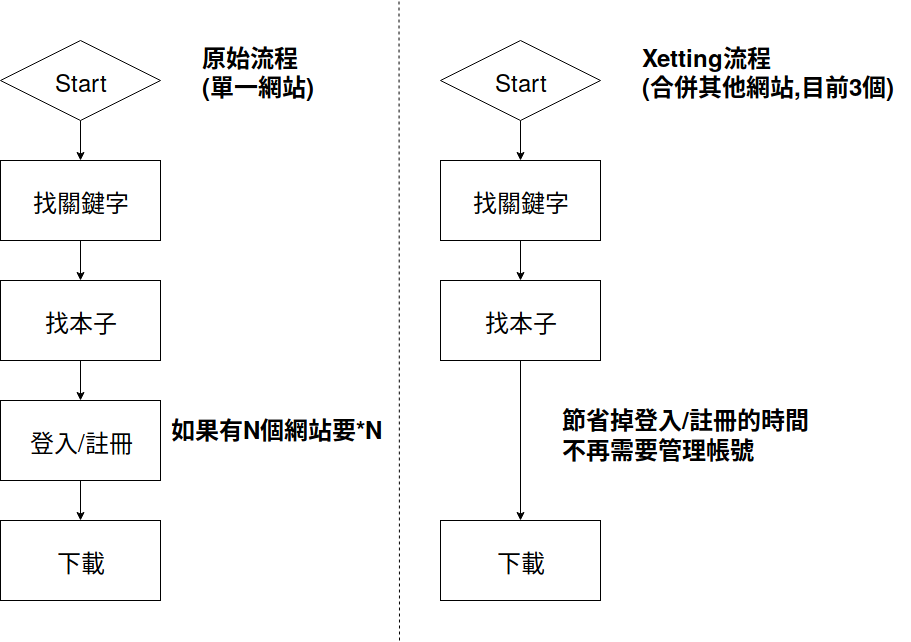

The diagram above was exported from draw.io. Its source (the exported page's mxGraphModel, read from the mxfile embedded in the PNG):
<mxGraphModel dx="1394" dy="713" grid="1" gridSize="10" guides="1" tooltips="1" connect="1" arrows="1" fold="1" page="1" pageScale="1" pageWidth="850" pageHeight="1100" math="0" shadow="0">
  <root>
    <mxCell id="0" />
    <mxCell id="1" parent="0" />
    <mxCell id="Mynl20JGfTB3Ch4_DAek-9" style="edgeStyle=orthogonalEdgeStyle;rounded=0;orthogonalLoop=1;jettySize=auto;html=1;entryX=0.5;entryY=0;entryDx=0;entryDy=0;" parent="1" source="Mynl20JGfTB3Ch4_DAek-1" target="Mynl20JGfTB3Ch4_DAek-8" edge="1">
      <mxGeometry relative="1" as="geometry" />
    </mxCell>
    <mxCell id="Mynl20JGfTB3Ch4_DAek-1" value="&lt;font style=&quot;font-size: 24px&quot;&gt;找關鍵字&lt;/font&gt;" style="rounded=0;whiteSpace=wrap;html=1;" parent="1" vertex="1">
      <mxGeometry x="40" y="160" width="160" height="80" as="geometry" />
    </mxCell>
    <mxCell id="Mynl20JGfTB3Ch4_DAek-20" style="edgeStyle=orthogonalEdgeStyle;rounded=0;orthogonalLoop=1;jettySize=auto;html=1;entryX=0.5;entryY=0;entryDx=0;entryDy=0;" parent="1" source="Mynl20JGfTB3Ch4_DAek-2" target="Mynl20JGfTB3Ch4_DAek-19" edge="1">
      <mxGeometry relative="1" as="geometry" />
    </mxCell>
    <mxCell id="Mynl20JGfTB3Ch4_DAek-2" value="&lt;font style=&quot;font-size: 24px&quot;&gt;找關鍵字&lt;/font&gt;" style="rounded=0;whiteSpace=wrap;html=1;" parent="1" vertex="1">
      <mxGeometry x="480" y="160" width="160" height="80" as="geometry" />
    </mxCell>
    <mxCell id="Mynl20JGfTB3Ch4_DAek-3" value="" style="endArrow=none;dashed=1;html=1;" parent="1" edge="1">
      <mxGeometry width="50" height="50" relative="1" as="geometry">
        <mxPoint x="439" y="640" as="sourcePoint" />
        <mxPoint x="438.5" as="targetPoint" />
      </mxGeometry>
    </mxCell>
    <mxCell id="Mynl20JGfTB3Ch4_DAek-7" style="edgeStyle=orthogonalEdgeStyle;rounded=0;orthogonalLoop=1;jettySize=auto;html=1;" parent="1" source="Mynl20JGfTB3Ch4_DAek-5" target="Mynl20JGfTB3Ch4_DAek-1" edge="1">
      <mxGeometry relative="1" as="geometry" />
    </mxCell>
    <mxCell id="Mynl20JGfTB3Ch4_DAek-5" value="&lt;font style=&quot;font-size: 24px&quot;&gt;Start&lt;/font&gt;" style="rhombus;whiteSpace=wrap;html=1;" parent="1" vertex="1">
      <mxGeometry x="40" y="40" width="160" height="80" as="geometry" />
    </mxCell>
    <mxCell id="Mynl20JGfTB3Ch4_DAek-11" style="edgeStyle=orthogonalEdgeStyle;rounded=0;orthogonalLoop=1;jettySize=auto;html=1;entryX=0.5;entryY=0;entryDx=0;entryDy=0;" parent="1" source="Mynl20JGfTB3Ch4_DAek-8" target="Mynl20JGfTB3Ch4_DAek-10" edge="1">
      <mxGeometry relative="1" as="geometry" />
    </mxCell>
    <mxCell id="Mynl20JGfTB3Ch4_DAek-8" value="&lt;font style=&quot;font-size: 24px&quot;&gt;找本子&lt;/font&gt;" style="rounded=0;whiteSpace=wrap;html=1;" parent="1" vertex="1">
      <mxGeometry x="40" y="280" width="160" height="80" as="geometry" />
    </mxCell>
    <mxCell id="Mynl20JGfTB3Ch4_DAek-13" style="edgeStyle=orthogonalEdgeStyle;rounded=0;orthogonalLoop=1;jettySize=auto;html=1;entryX=0.5;entryY=0;entryDx=0;entryDy=0;" parent="1" source="Mynl20JGfTB3Ch4_DAek-10" target="Mynl20JGfTB3Ch4_DAek-12" edge="1">
      <mxGeometry relative="1" as="geometry" />
    </mxCell>
    <mxCell id="Mynl20JGfTB3Ch4_DAek-10" value="&lt;font style=&quot;font-size: 24px&quot;&gt;登入/註冊&lt;/font&gt;" style="rounded=0;whiteSpace=wrap;html=1;" parent="1" vertex="1">
      <mxGeometry x="40" y="400" width="160" height="80" as="geometry" />
    </mxCell>
    <mxCell id="Mynl20JGfTB3Ch4_DAek-12" value="&lt;font style=&quot;font-size: 24px&quot;&gt;下載&lt;/font&gt;" style="rounded=0;whiteSpace=wrap;html=1;" parent="1" vertex="1">
      <mxGeometry x="40" y="520" width="160" height="80" as="geometry" />
    </mxCell>
    <mxCell id="Mynl20JGfTB3Ch4_DAek-14" value="&lt;div&gt;&lt;b&gt;&lt;font style=&quot;font-size: 24px&quot;&gt;原始流程&lt;br&gt;&lt;/font&gt;&lt;/b&gt;&lt;/div&gt;&lt;div&gt;&lt;b&gt;&lt;font style=&quot;font-size: 24px&quot;&gt;(單一網站)&lt;/font&gt;&lt;/b&gt;&lt;/div&gt;&lt;b&gt;&lt;br&gt;&lt;/b&gt;" style="text;html=1;resizable=0;points=[];autosize=1;align=left;verticalAlign=top;spacingTop=-4;" parent="1" vertex="1">
      <mxGeometry x="240" y="40" width="130" height="50" as="geometry" />
    </mxCell>
    <mxCell id="Mynl20JGfTB3Ch4_DAek-15" value="&lt;div style=&quot;font-size: 24px&quot;&gt;&lt;b&gt;&lt;font style=&quot;font-size: 24px&quot;&gt;如果有N個網站要*N&lt;/font&gt;&lt;/b&gt;&lt;/div&gt;" style="text;html=1;resizable=0;points=[];autosize=1;align=left;verticalAlign=top;spacingTop=-4;" parent="1" vertex="1">
      <mxGeometry x="209" y="411" width="230" height="20" as="geometry" />
    </mxCell>
    <mxCell id="Mynl20JGfTB3Ch4_DAek-18" style="edgeStyle=orthogonalEdgeStyle;rounded=0;orthogonalLoop=1;jettySize=auto;html=1;entryX=0.5;entryY=0;entryDx=0;entryDy=0;" parent="1" source="Mynl20JGfTB3Ch4_DAek-17" target="Mynl20JGfTB3Ch4_DAek-2" edge="1">
      <mxGeometry relative="1" as="geometry" />
    </mxCell>
    <mxCell id="Mynl20JGfTB3Ch4_DAek-17" value="&lt;font style=&quot;font-size: 24px&quot;&gt;Start&lt;/font&gt;" style="rhombus;whiteSpace=wrap;html=1;" parent="1" vertex="1">
      <mxGeometry x="480" y="40" width="160" height="80" as="geometry" />
    </mxCell>
    <mxCell id="Mynl20JGfTB3Ch4_DAek-22" style="edgeStyle=orthogonalEdgeStyle;rounded=0;orthogonalLoop=1;jettySize=auto;html=1;" parent="1" source="Mynl20JGfTB3Ch4_DAek-19" target="Mynl20JGfTB3Ch4_DAek-21" edge="1">
      <mxGeometry relative="1" as="geometry" />
    </mxCell>
    <mxCell id="Mynl20JGfTB3Ch4_DAek-19" value="&lt;font style=&quot;font-size: 24px&quot;&gt;找本子&lt;/font&gt;" style="rounded=0;whiteSpace=wrap;html=1;" parent="1" vertex="1">
      <mxGeometry x="480" y="280" width="160" height="80" as="geometry" />
    </mxCell>
    <mxCell id="Mynl20JGfTB3Ch4_DAek-21" value="&lt;font style=&quot;font-size: 24px&quot;&gt;下載&lt;/font&gt;" style="rounded=0;whiteSpace=wrap;html=1;" parent="1" vertex="1">
      <mxGeometry x="480" y="520" width="160" height="80" as="geometry" />
    </mxCell>
    <mxCell id="Mynl20JGfTB3Ch4_DAek-23" value="&lt;div style=&quot;font-size: 24px&quot;&gt;&lt;b&gt;&lt;font style=&quot;font-size: 24px&quot;&gt;節省掉登入/註冊的時間&lt;/font&gt;&lt;/b&gt;&lt;/div&gt;&lt;div style=&quot;font-size: 24px&quot;&gt;&lt;b&gt;&lt;font style=&quot;font-size: 24px&quot;&gt;不再需要管理帳號&lt;/font&gt;&lt;/b&gt;&lt;/div&gt;" style="text;html=1;resizable=0;points=[];autosize=1;align=left;verticalAlign=top;spacingTop=-4;" parent="1" vertex="1">
      <mxGeometry x="600" y="401" width="260" height="30" as="geometry" />
    </mxCell>
    <mxCell id="Mynl20JGfTB3Ch4_DAek-27" value="&lt;div&gt;&lt;b&gt;&lt;font style=&quot;font-size: 24px&quot;&gt;Xetting流程&lt;/font&gt;&lt;/b&gt;&lt;/div&gt;&lt;div&gt;&lt;b&gt;&lt;font style=&quot;font-size: 24px&quot;&gt;(合併其他網站,目前3個)&lt;/font&gt;&lt;br&gt;&lt;/b&gt;&lt;/div&gt;" style="text;html=1;resizable=0;points=[];autosize=1;align=left;verticalAlign=top;spacingTop=-4;" parent="1" vertex="1">
      <mxGeometry x="680" y="40" width="270" height="40" as="geometry" />
    </mxCell>
  </root>
</mxGraphModel>